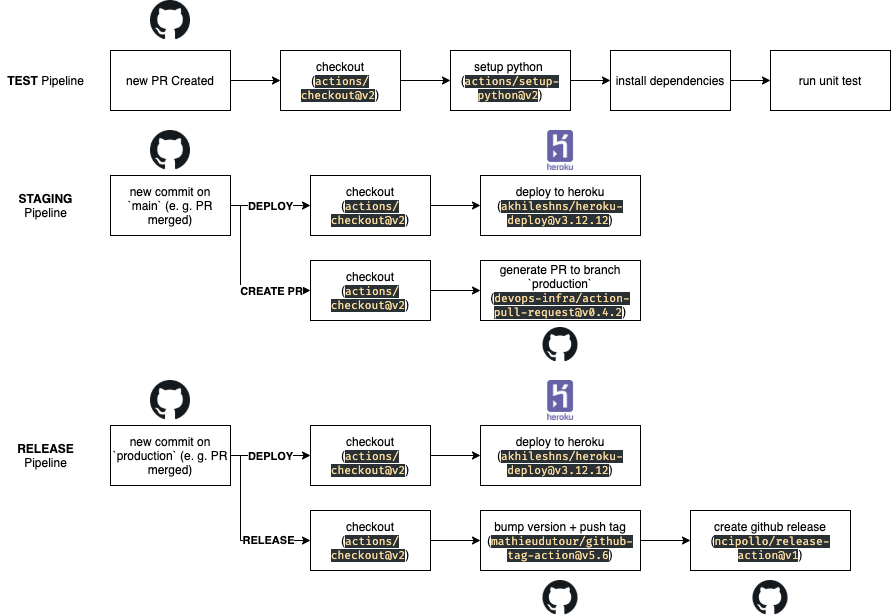

The diagram above was exported from draw.io. Its source (the exported page's mxGraphModel, read from the mxfile embedded in the PNG):
<mxGraphModel dx="1640" dy="905" grid="1" gridSize="10" guides="1" tooltips="1" connect="1" arrows="1" fold="1" page="1" pageScale="1" pageWidth="827" pageHeight="1169" math="0" shadow="0">
  <root>
    <mxCell id="0" />
    <mxCell id="1" parent="0" />
    <mxCell id="VeCVKdF4_MzAUvWaMGMl-6" style="edgeStyle=orthogonalEdgeStyle;rounded=0;orthogonalLoop=1;jettySize=auto;html=1;entryX=0;entryY=0.5;entryDx=0;entryDy=0;" edge="1" parent="1" source="VeCVKdF4_MzAUvWaMGMl-1" target="VeCVKdF4_MzAUvWaMGMl-5">
      <mxGeometry relative="1" as="geometry" />
    </mxCell>
    <mxCell id="VeCVKdF4_MzAUvWaMGMl-1" value="new PR Created" style="rounded=0;whiteSpace=wrap;html=1;" vertex="1" parent="1">
      <mxGeometry x="110" y="70" width="120" height="60" as="geometry" />
    </mxCell>
    <mxCell id="VeCVKdF4_MzAUvWaMGMl-2" value="" style="shape=image;verticalLabelPosition=bottom;labelBackgroundColor=#ffffff;verticalAlign=top;aspect=fixed;imageAspect=0;image=https://upload.wikimedia.org/wikipedia/commons/thumb/9/91/Octicons-mark-github.svg/2048px-Octicons-mark-github.svg.png;" vertex="1" parent="1">
      <mxGeometry x="150" y="20" width="40" height="40" as="geometry" />
    </mxCell>
    <mxCell id="VeCVKdF4_MzAUvWaMGMl-3" value="&lt;b&gt;TEST&lt;/b&gt; Pipeline" style="text;html=1;align=center;verticalAlign=middle;resizable=0;points=[];autosize=1;strokeColor=none;fillColor=none;" vertex="1" parent="1">
      <mxGeometry y="90" width="90" height="20" as="geometry" />
    </mxCell>
    <mxCell id="VeCVKdF4_MzAUvWaMGMl-9" style="edgeStyle=orthogonalEdgeStyle;rounded=0;orthogonalLoop=1;jettySize=auto;html=1;entryX=0;entryY=0.5;entryDx=0;entryDy=0;" edge="1" parent="1" source="VeCVKdF4_MzAUvWaMGMl-5" target="VeCVKdF4_MzAUvWaMGMl-8">
      <mxGeometry relative="1" as="geometry" />
    </mxCell>
    <mxCell id="VeCVKdF4_MzAUvWaMGMl-5" value="checkout&lt;br&gt;(&lt;span style=&quot;color: rgb(250 , 218 , 158) ; background-color: rgb(41 , 49 , 52) ; font-family: &amp;#34;firacode nerd font&amp;#34; , &amp;#34;menlo&amp;#34; , &amp;#34;monaco&amp;#34; , &amp;#34;courier new&amp;#34; , monospace ; font-size: 11px&quot;&gt;actions/&lt;br&gt;checkout@v2&lt;/span&gt;)&lt;br&gt;" style="whiteSpace=wrap;html=1;" vertex="1" parent="1">
      <mxGeometry x="280" y="70" width="120" height="60" as="geometry" />
    </mxCell>
    <mxCell id="VeCVKdF4_MzAUvWaMGMl-11" style="edgeStyle=orthogonalEdgeStyle;rounded=0;orthogonalLoop=1;jettySize=auto;html=1;entryX=0;entryY=0.5;entryDx=0;entryDy=0;" edge="1" parent="1" source="VeCVKdF4_MzAUvWaMGMl-8" target="VeCVKdF4_MzAUvWaMGMl-10">
      <mxGeometry relative="1" as="geometry" />
    </mxCell>
    <mxCell id="VeCVKdF4_MzAUvWaMGMl-8" value="setup python &lt;br&gt;(&lt;span style=&quot;color: rgb(250 , 218 , 158) ; background-color: rgb(41 , 49 , 52) ; font-family: &amp;#34;firacode nerd font&amp;#34; , &amp;#34;menlo&amp;#34; , &amp;#34;monaco&amp;#34; , &amp;#34;courier new&amp;#34; , monospace ; font-size: 11px&quot;&gt;actions/setup-python@v2&lt;/span&gt;&lt;span&gt;)&lt;/span&gt;" style="whiteSpace=wrap;html=1;" vertex="1" parent="1">
      <mxGeometry x="450" y="70" width="120" height="60" as="geometry" />
    </mxCell>
    <mxCell id="VeCVKdF4_MzAUvWaMGMl-12" style="edgeStyle=orthogonalEdgeStyle;rounded=0;orthogonalLoop=1;jettySize=auto;html=1;" edge="1" parent="1" source="VeCVKdF4_MzAUvWaMGMl-10" target="VeCVKdF4_MzAUvWaMGMl-13">
      <mxGeometry relative="1" as="geometry">
        <mxPoint x="750" y="100.00000000000011" as="targetPoint" />
      </mxGeometry>
    </mxCell>
    <mxCell id="VeCVKdF4_MzAUvWaMGMl-10" value="install dependencies" style="whiteSpace=wrap;html=1;" vertex="1" parent="1">
      <mxGeometry x="610" y="70" width="120" height="60" as="geometry" />
    </mxCell>
    <mxCell id="VeCVKdF4_MzAUvWaMGMl-13" value="run unit test" style="whiteSpace=wrap;html=1;" vertex="1" parent="1">
      <mxGeometry x="770" y="70" width="120" height="60" as="geometry" />
    </mxCell>
    <mxCell id="VeCVKdF4_MzAUvWaMGMl-15" value="&lt;b&gt;STAGING&lt;/b&gt;&lt;br&gt;Pipeline" style="text;html=1;align=center;verticalAlign=middle;resizable=0;points=[];autosize=1;strokeColor=none;fillColor=none;" vertex="1" parent="1">
      <mxGeometry x="10" y="210" width="70" height="30" as="geometry" />
    </mxCell>
    <mxCell id="VeCVKdF4_MzAUvWaMGMl-22" value="" style="edgeStyle=orthogonalEdgeStyle;rounded=0;orthogonalLoop=1;jettySize=auto;html=1;" edge="1" parent="1" source="VeCVKdF4_MzAUvWaMGMl-16" target="VeCVKdF4_MzAUvWaMGMl-21">
      <mxGeometry relative="1" as="geometry" />
    </mxCell>
    <mxCell id="VeCVKdF4_MzAUvWaMGMl-25" value="&lt;b&gt;DEPLOY&lt;/b&gt;" style="edgeLabel;html=1;align=center;verticalAlign=middle;resizable=0;points=[];" vertex="1" connectable="0" parent="VeCVKdF4_MzAUvWaMGMl-22">
      <mxGeometry x="-0.2083" y="1" relative="1" as="geometry">
        <mxPoint x="8" y="1" as="offset" />
      </mxGeometry>
    </mxCell>
    <mxCell id="VeCVKdF4_MzAUvWaMGMl-24" style="edgeStyle=orthogonalEdgeStyle;rounded=0;orthogonalLoop=1;jettySize=auto;html=1;entryX=0;entryY=0.5;entryDx=0;entryDy=0;" edge="1" parent="1" source="VeCVKdF4_MzAUvWaMGMl-16" target="VeCVKdF4_MzAUvWaMGMl-23">
      <mxGeometry relative="1" as="geometry">
        <Array as="points">
          <mxPoint x="240" y="225" />
          <mxPoint x="240" y="310" />
        </Array>
      </mxGeometry>
    </mxCell>
    <mxCell id="VeCVKdF4_MzAUvWaMGMl-27" value="&lt;b&gt;CREATE PR&lt;/b&gt;" style="edgeLabel;html=1;align=center;verticalAlign=middle;resizable=0;points=[];" vertex="1" connectable="0" parent="VeCVKdF4_MzAUvWaMGMl-24">
      <mxGeometry x="0.4222" y="1" relative="1" as="geometry">
        <mxPoint x="8" y="1" as="offset" />
      </mxGeometry>
    </mxCell>
    <mxCell id="VeCVKdF4_MzAUvWaMGMl-16" value="new commit on `main` (e. g. PR merged)" style="rounded=0;whiteSpace=wrap;html=1;" vertex="1" parent="1">
      <mxGeometry x="110" y="195" width="120" height="60" as="geometry" />
    </mxCell>
    <mxCell id="VeCVKdF4_MzAUvWaMGMl-17" value="" style="shape=image;verticalLabelPosition=bottom;labelBackgroundColor=#ffffff;verticalAlign=top;aspect=fixed;imageAspect=0;image=https://upload.wikimedia.org/wikipedia/commons/thumb/9/91/Octicons-mark-github.svg/2048px-Octicons-mark-github.svg.png;" vertex="1" parent="1">
      <mxGeometry x="150" y="150" width="40" height="40" as="geometry" />
    </mxCell>
    <mxCell id="VeCVKdF4_MzAUvWaMGMl-30" value="" style="edgeStyle=orthogonalEdgeStyle;rounded=0;orthogonalLoop=1;jettySize=auto;html=1;" edge="1" parent="1" source="VeCVKdF4_MzAUvWaMGMl-21" target="VeCVKdF4_MzAUvWaMGMl-28">
      <mxGeometry relative="1" as="geometry" />
    </mxCell>
    <mxCell id="VeCVKdF4_MzAUvWaMGMl-21" value="checkout&lt;br&gt;(&lt;span style=&quot;color: rgb(250 , 218 , 158) ; background-color: rgb(41 , 49 , 52) ; font-family: &amp;#34;firacode nerd font&amp;#34; , &amp;#34;menlo&amp;#34; , &amp;#34;monaco&amp;#34; , &amp;#34;courier new&amp;#34; , monospace ; font-size: 11px&quot;&gt;actions/&lt;br&gt;checkout@v2&lt;/span&gt;)&lt;br&gt;" style="whiteSpace=wrap;html=1;" vertex="1" parent="1">
      <mxGeometry x="310" y="195" width="120" height="60" as="geometry" />
    </mxCell>
    <mxCell id="VeCVKdF4_MzAUvWaMGMl-33" value="" style="edgeStyle=orthogonalEdgeStyle;rounded=0;orthogonalLoop=1;jettySize=auto;html=1;" edge="1" parent="1" source="VeCVKdF4_MzAUvWaMGMl-23" target="VeCVKdF4_MzAUvWaMGMl-32">
      <mxGeometry relative="1" as="geometry" />
    </mxCell>
    <mxCell id="VeCVKdF4_MzAUvWaMGMl-23" value="checkout&lt;br&gt;(&lt;span style=&quot;color: rgb(250 , 218 , 158) ; background-color: rgb(41 , 49 , 52) ; font-family: &amp;#34;firacode nerd font&amp;#34; , &amp;#34;menlo&amp;#34; , &amp;#34;monaco&amp;#34; , &amp;#34;courier new&amp;#34; , monospace ; font-size: 11px&quot;&gt;actions/&lt;br&gt;checkout@v2&lt;/span&gt;)&lt;br&gt;" style="whiteSpace=wrap;html=1;" vertex="1" parent="1">
      <mxGeometry x="310" y="280" width="120" height="60" as="geometry" />
    </mxCell>
    <mxCell id="VeCVKdF4_MzAUvWaMGMl-28" value="deploy to heroku&lt;br&gt;(&lt;span style=&quot;color: rgb(250 , 218 , 158) ; background-color: rgb(41 , 49 , 52) ; font-family: &amp;#34;firacode nerd font&amp;#34; , &amp;#34;menlo&amp;#34; , &amp;#34;monaco&amp;#34; , &amp;#34;courier new&amp;#34; , monospace ; font-size: 11px&quot;&gt;akhileshns/heroku-deploy@v3.12.12&lt;/span&gt;&lt;span&gt;)&lt;/span&gt;" style="whiteSpace=wrap;html=1;" vertex="1" parent="1">
      <mxGeometry x="480" y="195" width="160" height="60" as="geometry" />
    </mxCell>
    <mxCell id="VeCVKdF4_MzAUvWaMGMl-31" value="" style="shape=image;verticalLabelPosition=bottom;labelBackgroundColor=#ffffff;verticalAlign=top;aspect=fixed;imageAspect=0;image=https://www.pngrepo.com/png/303683/180/heroku-logo.png;" vertex="1" parent="1">
      <mxGeometry x="540" y="150" width="40" height="40" as="geometry" />
    </mxCell>
    <mxCell id="VeCVKdF4_MzAUvWaMGMl-32" value="generate PR to branch `production`&lt;br&gt;(&lt;span style=&quot;color: rgb(250 , 218 , 158) ; background-color: rgb(41 , 49 , 52) ; font-family: &amp;#34;firacode nerd font&amp;#34; , &amp;#34;menlo&amp;#34; , &amp;#34;monaco&amp;#34; , &amp;#34;courier new&amp;#34; , monospace ; font-size: 11px&quot;&gt;devops-infra/action-pull-request@v0.4.2&lt;/span&gt;&lt;span&gt;)&lt;/span&gt;" style="whiteSpace=wrap;html=1;" vertex="1" parent="1">
      <mxGeometry x="480" y="280" width="160" height="60" as="geometry" />
    </mxCell>
    <mxCell id="VeCVKdF4_MzAUvWaMGMl-34" value="" style="shape=image;verticalLabelPosition=bottom;labelBackgroundColor=#ffffff;verticalAlign=top;aspect=fixed;imageAspect=0;image=https://upload.wikimedia.org/wikipedia/commons/thumb/9/91/Octicons-mark-github.svg/2048px-Octicons-mark-github.svg.png;" vertex="1" parent="1">
      <mxGeometry x="542.5" y="347" width="35" height="35" as="geometry" />
    </mxCell>
    <mxCell id="VeCVKdF4_MzAUvWaMGMl-36" value="&lt;b&gt;RELEASE&lt;/b&gt;&lt;br&gt;Pipeline" style="text;html=1;align=center;verticalAlign=middle;resizable=0;points=[];autosize=1;strokeColor=none;fillColor=none;" vertex="1" parent="1">
      <mxGeometry x="10" y="460" width="70" height="30" as="geometry" />
    </mxCell>
    <mxCell id="VeCVKdF4_MzAUvWaMGMl-40" value="" style="edgeStyle=orthogonalEdgeStyle;rounded=0;orthogonalLoop=1;jettySize=auto;html=1;" edge="1" parent="1" source="VeCVKdF4_MzAUvWaMGMl-37" target="VeCVKdF4_MzAUvWaMGMl-39">
      <mxGeometry relative="1" as="geometry" />
    </mxCell>
    <mxCell id="VeCVKdF4_MzAUvWaMGMl-43" value="&lt;b&gt;DEPLOY&lt;/b&gt;" style="edgeLabel;html=1;align=center;verticalAlign=middle;resizable=0;points=[];" vertex="1" connectable="0" parent="VeCVKdF4_MzAUvWaMGMl-40">
      <mxGeometry x="-0.3619" relative="1" as="geometry">
        <mxPoint x="14" as="offset" />
      </mxGeometry>
    </mxCell>
    <mxCell id="VeCVKdF4_MzAUvWaMGMl-42" style="edgeStyle=orthogonalEdgeStyle;rounded=0;orthogonalLoop=1;jettySize=auto;html=1;entryX=0;entryY=0.5;entryDx=0;entryDy=0;" edge="1" parent="1" source="VeCVKdF4_MzAUvWaMGMl-37" target="VeCVKdF4_MzAUvWaMGMl-41">
      <mxGeometry relative="1" as="geometry">
        <Array as="points">
          <mxPoint x="240" y="475" />
          <mxPoint x="240" y="560" />
        </Array>
      </mxGeometry>
    </mxCell>
    <mxCell id="VeCVKdF4_MzAUvWaMGMl-44" value="&lt;b&gt;RELEASE&lt;/b&gt;" style="edgeLabel;html=1;align=center;verticalAlign=middle;resizable=0;points=[];" vertex="1" connectable="0" parent="VeCVKdF4_MzAUvWaMGMl-42">
      <mxGeometry x="0.4782" y="1" relative="1" as="geometry">
        <mxPoint as="offset" />
      </mxGeometry>
    </mxCell>
    <mxCell id="VeCVKdF4_MzAUvWaMGMl-37" value="new commit on `production` (e. g. PR merged)" style="rounded=0;whiteSpace=wrap;html=1;" vertex="1" parent="1">
      <mxGeometry x="110" y="445" width="120" height="60" as="geometry" />
    </mxCell>
    <mxCell id="VeCVKdF4_MzAUvWaMGMl-38" value="" style="shape=image;verticalLabelPosition=bottom;labelBackgroundColor=#ffffff;verticalAlign=top;aspect=fixed;imageAspect=0;image=https://upload.wikimedia.org/wikipedia/commons/thumb/9/91/Octicons-mark-github.svg/2048px-Octicons-mark-github.svg.png;" vertex="1" parent="1">
      <mxGeometry x="150" y="400" width="40" height="40" as="geometry" />
    </mxCell>
    <mxCell id="VeCVKdF4_MzAUvWaMGMl-47" style="edgeStyle=orthogonalEdgeStyle;rounded=0;orthogonalLoop=1;jettySize=auto;html=1;entryX=0;entryY=0.5;entryDx=0;entryDy=0;" edge="1" parent="1" source="VeCVKdF4_MzAUvWaMGMl-39" target="VeCVKdF4_MzAUvWaMGMl-45">
      <mxGeometry relative="1" as="geometry" />
    </mxCell>
    <mxCell id="VeCVKdF4_MzAUvWaMGMl-39" value="checkout&lt;br&gt;(&lt;span style=&quot;color: rgb(250 , 218 , 158) ; background-color: rgb(41 , 49 , 52) ; font-family: &amp;#34;firacode nerd font&amp;#34; , &amp;#34;menlo&amp;#34; , &amp;#34;monaco&amp;#34; , &amp;#34;courier new&amp;#34; , monospace ; font-size: 11px&quot;&gt;actions/&lt;br&gt;checkout@v2&lt;/span&gt;)&lt;br&gt;" style="whiteSpace=wrap;html=1;" vertex="1" parent="1">
      <mxGeometry x="310" y="445" width="120" height="60" as="geometry" />
    </mxCell>
    <mxCell id="VeCVKdF4_MzAUvWaMGMl-49" value="" style="edgeStyle=orthogonalEdgeStyle;rounded=0;orthogonalLoop=1;jettySize=auto;html=1;" edge="1" parent="1" source="VeCVKdF4_MzAUvWaMGMl-41" target="VeCVKdF4_MzAUvWaMGMl-48">
      <mxGeometry relative="1" as="geometry" />
    </mxCell>
    <mxCell id="VeCVKdF4_MzAUvWaMGMl-41" value="checkout&lt;br&gt;(&lt;span style=&quot;color: rgb(250 , 218 , 158) ; background-color: rgb(41 , 49 , 52) ; font-family: &amp;#34;firacode nerd font&amp;#34; , &amp;#34;menlo&amp;#34; , &amp;#34;monaco&amp;#34; , &amp;#34;courier new&amp;#34; , monospace ; font-size: 11px&quot;&gt;actions/&lt;br&gt;checkout@v2&lt;/span&gt;)&lt;br&gt;" style="whiteSpace=wrap;html=1;" vertex="1" parent="1">
      <mxGeometry x="310" y="530" width="120" height="60" as="geometry" />
    </mxCell>
    <mxCell id="VeCVKdF4_MzAUvWaMGMl-45" value="deploy to heroku&lt;br&gt;(&lt;span style=&quot;color: rgb(250 , 218 , 158) ; background-color: rgb(41 , 49 , 52) ; font-family: &amp;#34;firacode nerd font&amp;#34; , &amp;#34;menlo&amp;#34; , &amp;#34;monaco&amp;#34; , &amp;#34;courier new&amp;#34; , monospace ; font-size: 11px&quot;&gt;akhileshns/heroku-deploy@v3.12.12&lt;/span&gt;&lt;span&gt;)&lt;/span&gt;" style="whiteSpace=wrap;html=1;" vertex="1" parent="1">
      <mxGeometry x="480" y="445" width="160" height="60" as="geometry" />
    </mxCell>
    <mxCell id="VeCVKdF4_MzAUvWaMGMl-46" value="" style="shape=image;verticalLabelPosition=bottom;labelBackgroundColor=#ffffff;verticalAlign=top;aspect=fixed;imageAspect=0;image=https://www.pngrepo.com/png/303683/180/heroku-logo.png;" vertex="1" parent="1">
      <mxGeometry x="540" y="400" width="40" height="40" as="geometry" />
    </mxCell>
    <mxCell id="VeCVKdF4_MzAUvWaMGMl-52" value="" style="edgeStyle=orthogonalEdgeStyle;rounded=0;orthogonalLoop=1;jettySize=auto;html=1;" edge="1" parent="1" source="VeCVKdF4_MzAUvWaMGMl-48" target="VeCVKdF4_MzAUvWaMGMl-51">
      <mxGeometry relative="1" as="geometry" />
    </mxCell>
    <mxCell id="VeCVKdF4_MzAUvWaMGMl-48" value="bump version + push tag&lt;br&gt;(&lt;span style=&quot;color: rgb(250 , 218 , 158) ; background-color: rgb(41 , 49 , 52) ; font-family: &amp;#34;firacode nerd font&amp;#34; , &amp;#34;menlo&amp;#34; , &amp;#34;monaco&amp;#34; , &amp;#34;courier new&amp;#34; , monospace ; font-size: 11px&quot;&gt;mathieudutour/github-tag-action@v5.6&lt;/span&gt;&lt;span&gt;)&lt;/span&gt;" style="whiteSpace=wrap;html=1;" vertex="1" parent="1">
      <mxGeometry x="480" y="530" width="160" height="60" as="geometry" />
    </mxCell>
    <mxCell id="VeCVKdF4_MzAUvWaMGMl-50" value="" style="shape=image;verticalLabelPosition=bottom;labelBackgroundColor=#ffffff;verticalAlign=top;aspect=fixed;imageAspect=0;image=https://upload.wikimedia.org/wikipedia/commons/thumb/9/91/Octicons-mark-github.svg/2048px-Octicons-mark-github.svg.png;" vertex="1" parent="1">
      <mxGeometry x="542.5" y="600" width="35" height="35" as="geometry" />
    </mxCell>
    <mxCell id="VeCVKdF4_MzAUvWaMGMl-51" value="create github release&lt;br&gt;(&lt;span style=&quot;color: rgb(250 , 218 , 158) ; background-color: rgb(41 , 49 , 52) ; font-family: &amp;#34;firacode nerd font&amp;#34; , &amp;#34;menlo&amp;#34; , &amp;#34;monaco&amp;#34; , &amp;#34;courier new&amp;#34; , monospace ; font-size: 11px&quot;&gt;ncipollo/release-action@v1&lt;/span&gt;&lt;span&gt;)&lt;/span&gt;" style="whiteSpace=wrap;html=1;" vertex="1" parent="1">
      <mxGeometry x="690" y="530" width="160" height="60" as="geometry" />
    </mxCell>
    <mxCell id="VeCVKdF4_MzAUvWaMGMl-53" value="" style="shape=image;verticalLabelPosition=bottom;labelBackgroundColor=#ffffff;verticalAlign=top;aspect=fixed;imageAspect=0;image=https://upload.wikimedia.org/wikipedia/commons/thumb/9/91/Octicons-mark-github.svg/2048px-Octicons-mark-github.svg.png;" vertex="1" parent="1">
      <mxGeometry x="752.5" y="600" width="35" height="35" as="geometry" />
    </mxCell>
  </root>
</mxGraphModel>